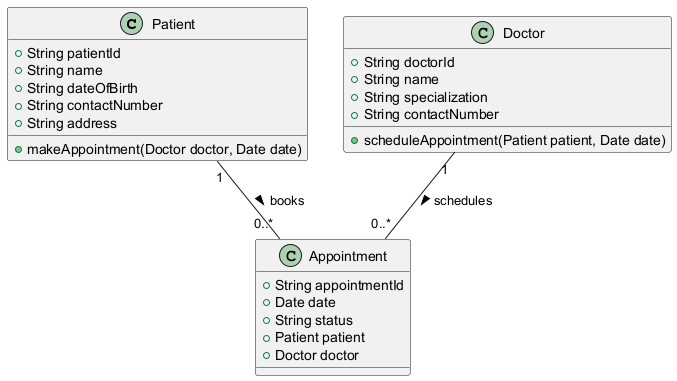

The diagram above was rendered by PlantUML. Its source (embedded in the PNG):
@startuml
class Patient {
    +String patientId
    +String name
    +String dateOfBirth
    +String contactNumber
    +String address
    +makeAppointment(Doctor doctor, Date date)
}

class Doctor {
    +String doctorId
    +String name
    +String specialization
    +String contactNumber
    +scheduleAppointment(Patient patient, Date date)
}

class Appointment {
    +String appointmentId
    +Date date
    +String status
    +Patient patient
    +Doctor doctor
}

Patient "1" -- "0..*" Appointment : books >
Doctor "1" -- "0..*" Appointment : schedules >
@enduml